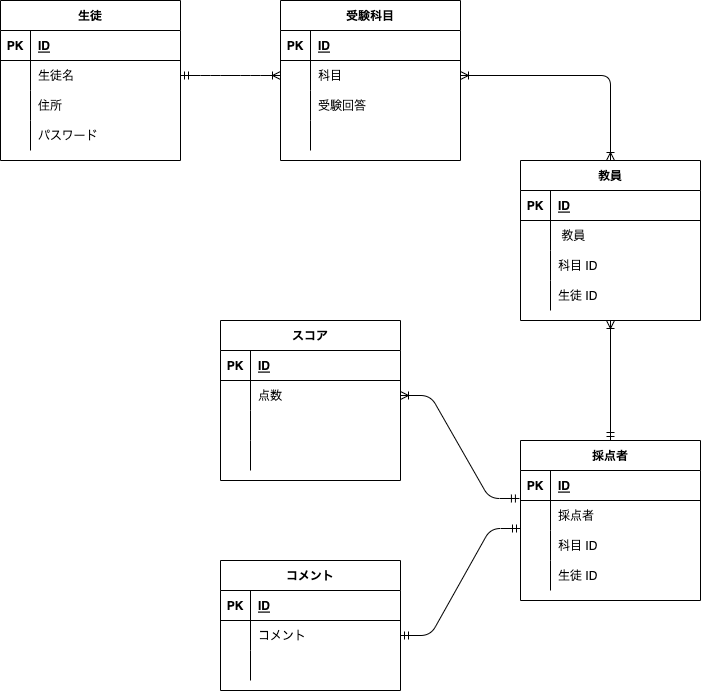

The diagram above was exported from draw.io. Its source (the exported page's mxGraphModel, read from the mxfile embedded in the PNG):
<mxGraphModel dx="728" dy="680" grid="1" gridSize="10" guides="1" tooltips="1" connect="1" arrows="1" fold="1" page="1" pageScale="1" pageWidth="827" pageHeight="1169" math="0" shadow="0">
  <root>
    <mxCell id="0" />
    <mxCell id="1" parent="0" />
    <mxCell id="2" value="生徒" style="shape=table;startSize=30;container=1;collapsible=1;childLayout=tableLayout;fixedRows=1;rowLines=0;fontStyle=1;align=center;resizeLast=1;" vertex="1" parent="1">
      <mxGeometry x="40" y="40" width="180" height="160" as="geometry" />
    </mxCell>
    <mxCell id="3" value="" style="shape=partialRectangle;collapsible=0;dropTarget=0;pointerEvents=0;fillColor=none;top=0;left=0;bottom=1;right=0;points=[[0,0.5],[1,0.5]];portConstraint=eastwest;" vertex="1" parent="2">
      <mxGeometry y="30" width="180" height="30" as="geometry" />
    </mxCell>
    <mxCell id="4" value="PK" style="shape=partialRectangle;connectable=0;fillColor=none;top=0;left=0;bottom=0;right=0;fontStyle=1;overflow=hidden;" vertex="1" parent="3">
      <mxGeometry width="30" height="30" as="geometry">
        <mxRectangle width="30" height="30" as="alternateBounds" />
      </mxGeometry>
    </mxCell>
    <mxCell id="5" value="ID" style="shape=partialRectangle;connectable=0;fillColor=none;top=0;left=0;bottom=0;right=0;align=left;spacingLeft=6;fontStyle=5;overflow=hidden;" vertex="1" parent="3">
      <mxGeometry x="30" width="150" height="30" as="geometry">
        <mxRectangle width="150" height="30" as="alternateBounds" />
      </mxGeometry>
    </mxCell>
    <mxCell id="6" value="" style="shape=partialRectangle;collapsible=0;dropTarget=0;pointerEvents=0;fillColor=none;top=0;left=0;bottom=0;right=0;points=[[0,0.5],[1,0.5]];portConstraint=eastwest;" vertex="1" parent="2">
      <mxGeometry y="60" width="180" height="30" as="geometry" />
    </mxCell>
    <mxCell id="7" value="" style="shape=partialRectangle;connectable=0;fillColor=none;top=0;left=0;bottom=0;right=0;editable=1;overflow=hidden;" vertex="1" parent="6">
      <mxGeometry width="30" height="30" as="geometry">
        <mxRectangle width="30" height="30" as="alternateBounds" />
      </mxGeometry>
    </mxCell>
    <mxCell id="8" value="生徒名" style="shape=partialRectangle;connectable=0;fillColor=none;top=0;left=0;bottom=0;right=0;align=left;spacingLeft=6;overflow=hidden;" vertex="1" parent="6">
      <mxGeometry x="30" width="150" height="30" as="geometry">
        <mxRectangle width="150" height="30" as="alternateBounds" />
      </mxGeometry>
    </mxCell>
    <mxCell id="9" value="" style="shape=partialRectangle;collapsible=0;dropTarget=0;pointerEvents=0;fillColor=none;top=0;left=0;bottom=0;right=0;points=[[0,0.5],[1,0.5]];portConstraint=eastwest;" vertex="1" parent="2">
      <mxGeometry y="90" width="180" height="30" as="geometry" />
    </mxCell>
    <mxCell id="10" value="" style="shape=partialRectangle;connectable=0;fillColor=none;top=0;left=0;bottom=0;right=0;editable=1;overflow=hidden;" vertex="1" parent="9">
      <mxGeometry width="30" height="30" as="geometry">
        <mxRectangle width="30" height="30" as="alternateBounds" />
      </mxGeometry>
    </mxCell>
    <mxCell id="11" value="住所" style="shape=partialRectangle;connectable=0;fillColor=none;top=0;left=0;bottom=0;right=0;align=left;spacingLeft=6;overflow=hidden;" vertex="1" parent="9">
      <mxGeometry x="30" width="150" height="30" as="geometry">
        <mxRectangle width="150" height="30" as="alternateBounds" />
      </mxGeometry>
    </mxCell>
    <mxCell id="12" value="" style="shape=partialRectangle;collapsible=0;dropTarget=0;pointerEvents=0;fillColor=none;top=0;left=0;bottom=0;right=0;points=[[0,0.5],[1,0.5]];portConstraint=eastwest;" vertex="1" parent="2">
      <mxGeometry y="120" width="180" height="30" as="geometry" />
    </mxCell>
    <mxCell id="13" value="" style="shape=partialRectangle;connectable=0;fillColor=none;top=0;left=0;bottom=0;right=0;editable=1;overflow=hidden;" vertex="1" parent="12">
      <mxGeometry width="30" height="30" as="geometry">
        <mxRectangle width="30" height="30" as="alternateBounds" />
      </mxGeometry>
    </mxCell>
    <mxCell id="14" value="パスワード" style="shape=partialRectangle;connectable=0;fillColor=none;top=0;left=0;bottom=0;right=0;align=left;spacingLeft=6;overflow=hidden;" vertex="1" parent="12">
      <mxGeometry x="30" width="150" height="30" as="geometry">
        <mxRectangle width="150" height="30" as="alternateBounds" />
      </mxGeometry>
    </mxCell>
    <mxCell id="15" value="受験科目" style="shape=table;startSize=30;container=1;collapsible=1;childLayout=tableLayout;fixedRows=1;rowLines=0;fontStyle=1;align=center;resizeLast=1;" vertex="1" parent="1">
      <mxGeometry x="320" y="40" width="180" height="160" as="geometry" />
    </mxCell>
    <mxCell id="16" value="" style="shape=partialRectangle;collapsible=0;dropTarget=0;pointerEvents=0;fillColor=none;top=0;left=0;bottom=1;right=0;points=[[0,0.5],[1,0.5]];portConstraint=eastwest;" vertex="1" parent="15">
      <mxGeometry y="30" width="180" height="30" as="geometry" />
    </mxCell>
    <mxCell id="17" value="PK" style="shape=partialRectangle;connectable=0;fillColor=none;top=0;left=0;bottom=0;right=0;fontStyle=1;overflow=hidden;" vertex="1" parent="16">
      <mxGeometry width="30" height="30" as="geometry">
        <mxRectangle width="30" height="30" as="alternateBounds" />
      </mxGeometry>
    </mxCell>
    <mxCell id="18" value="ID" style="shape=partialRectangle;connectable=0;fillColor=none;top=0;left=0;bottom=0;right=0;align=left;spacingLeft=6;fontStyle=5;overflow=hidden;" vertex="1" parent="16">
      <mxGeometry x="30" width="150" height="30" as="geometry">
        <mxRectangle width="150" height="30" as="alternateBounds" />
      </mxGeometry>
    </mxCell>
    <mxCell id="19" value="" style="shape=partialRectangle;collapsible=0;dropTarget=0;pointerEvents=0;fillColor=none;top=0;left=0;bottom=0;right=0;points=[[0,0.5],[1,0.5]];portConstraint=eastwest;" vertex="1" parent="15">
      <mxGeometry y="60" width="180" height="30" as="geometry" />
    </mxCell>
    <mxCell id="20" value="" style="shape=partialRectangle;connectable=0;fillColor=none;top=0;left=0;bottom=0;right=0;editable=1;overflow=hidden;" vertex="1" parent="19">
      <mxGeometry width="30" height="30" as="geometry">
        <mxRectangle width="30" height="30" as="alternateBounds" />
      </mxGeometry>
    </mxCell>
    <mxCell id="21" value="科目" style="shape=partialRectangle;connectable=0;fillColor=none;top=0;left=0;bottom=0;right=0;align=left;spacingLeft=6;overflow=hidden;" vertex="1" parent="19">
      <mxGeometry x="30" width="150" height="30" as="geometry">
        <mxRectangle width="150" height="30" as="alternateBounds" />
      </mxGeometry>
    </mxCell>
    <mxCell id="22" value="" style="shape=partialRectangle;collapsible=0;dropTarget=0;pointerEvents=0;fillColor=none;top=0;left=0;bottom=0;right=0;points=[[0,0.5],[1,0.5]];portConstraint=eastwest;" vertex="1" parent="15">
      <mxGeometry y="90" width="180" height="30" as="geometry" />
    </mxCell>
    <mxCell id="23" value="" style="shape=partialRectangle;connectable=0;fillColor=none;top=0;left=0;bottom=0;right=0;editable=1;overflow=hidden;" vertex="1" parent="22">
      <mxGeometry width="30" height="30" as="geometry">
        <mxRectangle width="30" height="30" as="alternateBounds" />
      </mxGeometry>
    </mxCell>
    <mxCell id="24" value="受験回答" style="shape=partialRectangle;connectable=0;fillColor=none;top=0;left=0;bottom=0;right=0;align=left;spacingLeft=6;overflow=hidden;" vertex="1" parent="22">
      <mxGeometry x="30" width="150" height="30" as="geometry">
        <mxRectangle width="150" height="30" as="alternateBounds" />
      </mxGeometry>
    </mxCell>
    <mxCell id="25" value="" style="shape=partialRectangle;collapsible=0;dropTarget=0;pointerEvents=0;fillColor=none;top=0;left=0;bottom=0;right=0;points=[[0,0.5],[1,0.5]];portConstraint=eastwest;" vertex="1" parent="15">
      <mxGeometry y="120" width="180" height="30" as="geometry" />
    </mxCell>
    <mxCell id="26" value="" style="shape=partialRectangle;connectable=0;fillColor=none;top=0;left=0;bottom=0;right=0;editable=1;overflow=hidden;" vertex="1" parent="25">
      <mxGeometry width="30" height="30" as="geometry">
        <mxRectangle width="30" height="30" as="alternateBounds" />
      </mxGeometry>
    </mxCell>
    <mxCell id="27" value="" style="shape=partialRectangle;connectable=0;fillColor=none;top=0;left=0;bottom=0;right=0;align=left;spacingLeft=6;overflow=hidden;" vertex="1" parent="25">
      <mxGeometry x="30" width="150" height="30" as="geometry">
        <mxRectangle width="150" height="30" as="alternateBounds" />
      </mxGeometry>
    </mxCell>
    <mxCell id="28" value="" style="edgeStyle=entityRelationEdgeStyle;fontSize=12;html=1;endArrow=ERoneToMany;startArrow=ERmandOne;exitX=1;exitY=0.5;exitDx=0;exitDy=0;entryX=0;entryY=0.5;entryDx=0;entryDy=0;" edge="1" parent="1" source="6" target="19">
      <mxGeometry width="100" height="100" relative="1" as="geometry">
        <mxPoint x="320" y="370" as="sourcePoint" />
        <mxPoint x="420" y="270" as="targetPoint" />
      </mxGeometry>
    </mxCell>
    <mxCell id="29" value="スコア" style="shape=table;startSize=30;container=1;collapsible=1;childLayout=tableLayout;fixedRows=1;rowLines=0;fontStyle=1;align=center;resizeLast=1;" vertex="1" parent="1">
      <mxGeometry x="260" y="360" width="180" height="160" as="geometry" />
    </mxCell>
    <mxCell id="30" value="" style="shape=partialRectangle;collapsible=0;dropTarget=0;pointerEvents=0;fillColor=none;top=0;left=0;bottom=1;right=0;points=[[0,0.5],[1,0.5]];portConstraint=eastwest;" vertex="1" parent="29">
      <mxGeometry y="30" width="180" height="30" as="geometry" />
    </mxCell>
    <mxCell id="31" value="PK" style="shape=partialRectangle;connectable=0;fillColor=none;top=0;left=0;bottom=0;right=0;fontStyle=1;overflow=hidden;" vertex="1" parent="30">
      <mxGeometry width="30" height="30" as="geometry">
        <mxRectangle width="30" height="30" as="alternateBounds" />
      </mxGeometry>
    </mxCell>
    <mxCell id="32" value="ID" style="shape=partialRectangle;connectable=0;fillColor=none;top=0;left=0;bottom=0;right=0;align=left;spacingLeft=6;fontStyle=5;overflow=hidden;" vertex="1" parent="30">
      <mxGeometry x="30" width="150" height="30" as="geometry">
        <mxRectangle width="150" height="30" as="alternateBounds" />
      </mxGeometry>
    </mxCell>
    <mxCell id="33" value="" style="shape=partialRectangle;collapsible=0;dropTarget=0;pointerEvents=0;fillColor=none;top=0;left=0;bottom=0;right=0;points=[[0,0.5],[1,0.5]];portConstraint=eastwest;" vertex="1" parent="29">
      <mxGeometry y="60" width="180" height="30" as="geometry" />
    </mxCell>
    <mxCell id="34" value="" style="shape=partialRectangle;connectable=0;fillColor=none;top=0;left=0;bottom=0;right=0;editable=1;overflow=hidden;" vertex="1" parent="33">
      <mxGeometry width="30" height="30" as="geometry">
        <mxRectangle width="30" height="30" as="alternateBounds" />
      </mxGeometry>
    </mxCell>
    <mxCell id="35" value="点数" style="shape=partialRectangle;connectable=0;fillColor=none;top=0;left=0;bottom=0;right=0;align=left;spacingLeft=6;overflow=hidden;" vertex="1" parent="33">
      <mxGeometry x="30" width="150" height="30" as="geometry">
        <mxRectangle width="150" height="30" as="alternateBounds" />
      </mxGeometry>
    </mxCell>
    <mxCell id="36" value="" style="shape=partialRectangle;collapsible=0;dropTarget=0;pointerEvents=0;fillColor=none;top=0;left=0;bottom=0;right=0;points=[[0,0.5],[1,0.5]];portConstraint=eastwest;" vertex="1" parent="29">
      <mxGeometry y="90" width="180" height="30" as="geometry" />
    </mxCell>
    <mxCell id="37" value="" style="shape=partialRectangle;connectable=0;fillColor=none;top=0;left=0;bottom=0;right=0;editable=1;overflow=hidden;" vertex="1" parent="36">
      <mxGeometry width="30" height="30" as="geometry">
        <mxRectangle width="30" height="30" as="alternateBounds" />
      </mxGeometry>
    </mxCell>
    <mxCell id="38" value="" style="shape=partialRectangle;connectable=0;fillColor=none;top=0;left=0;bottom=0;right=0;align=left;spacingLeft=6;overflow=hidden;" vertex="1" parent="36">
      <mxGeometry x="30" width="150" height="30" as="geometry">
        <mxRectangle width="150" height="30" as="alternateBounds" />
      </mxGeometry>
    </mxCell>
    <mxCell id="39" value="" style="shape=partialRectangle;collapsible=0;dropTarget=0;pointerEvents=0;fillColor=none;top=0;left=0;bottom=0;right=0;points=[[0,0.5],[1,0.5]];portConstraint=eastwest;" vertex="1" parent="29">
      <mxGeometry y="120" width="180" height="30" as="geometry" />
    </mxCell>
    <mxCell id="40" value="" style="shape=partialRectangle;connectable=0;fillColor=none;top=0;left=0;bottom=0;right=0;editable=1;overflow=hidden;" vertex="1" parent="39">
      <mxGeometry width="30" height="30" as="geometry">
        <mxRectangle width="30" height="30" as="alternateBounds" />
      </mxGeometry>
    </mxCell>
    <mxCell id="41" value="" style="shape=partialRectangle;connectable=0;fillColor=none;top=0;left=0;bottom=0;right=0;align=left;spacingLeft=6;overflow=hidden;" vertex="1" parent="39">
      <mxGeometry x="30" width="150" height="30" as="geometry">
        <mxRectangle width="150" height="30" as="alternateBounds" />
      </mxGeometry>
    </mxCell>
    <mxCell id="42" value="教員" style="shape=table;startSize=30;container=1;collapsible=1;childLayout=tableLayout;fixedRows=1;rowLines=0;fontStyle=1;align=center;resizeLast=1;" vertex="1" parent="1">
      <mxGeometry x="560" y="200" width="180" height="160" as="geometry" />
    </mxCell>
    <mxCell id="43" value="" style="shape=partialRectangle;collapsible=0;dropTarget=0;pointerEvents=0;fillColor=none;top=0;left=0;bottom=1;right=0;points=[[0,0.5],[1,0.5]];portConstraint=eastwest;" vertex="1" parent="42">
      <mxGeometry y="30" width="180" height="30" as="geometry" />
    </mxCell>
    <mxCell id="44" value="PK" style="shape=partialRectangle;connectable=0;fillColor=none;top=0;left=0;bottom=0;right=0;fontStyle=1;overflow=hidden;" vertex="1" parent="43">
      <mxGeometry width="30" height="30" as="geometry">
        <mxRectangle width="30" height="30" as="alternateBounds" />
      </mxGeometry>
    </mxCell>
    <mxCell id="45" value="ID" style="shape=partialRectangle;connectable=0;fillColor=none;top=0;left=0;bottom=0;right=0;align=left;spacingLeft=6;fontStyle=5;overflow=hidden;" vertex="1" parent="43">
      <mxGeometry x="30" width="150" height="30" as="geometry">
        <mxRectangle width="150" height="30" as="alternateBounds" />
      </mxGeometry>
    </mxCell>
    <mxCell id="46" value="" style="shape=partialRectangle;collapsible=0;dropTarget=0;pointerEvents=0;fillColor=none;top=0;left=0;bottom=0;right=0;points=[[0,0.5],[1,0.5]];portConstraint=eastwest;" vertex="1" parent="42">
      <mxGeometry y="60" width="180" height="30" as="geometry" />
    </mxCell>
    <mxCell id="47" value="" style="shape=partialRectangle;connectable=0;fillColor=none;top=0;left=0;bottom=0;right=0;editable=1;overflow=hidden;" vertex="1" parent="46">
      <mxGeometry width="30" height="30" as="geometry">
        <mxRectangle width="30" height="30" as="alternateBounds" />
      </mxGeometry>
    </mxCell>
    <mxCell id="48" value=" 教員" style="shape=partialRectangle;connectable=0;fillColor=none;top=0;left=0;bottom=0;right=0;align=left;spacingLeft=6;overflow=hidden;" vertex="1" parent="46">
      <mxGeometry x="30" width="150" height="30" as="geometry">
        <mxRectangle width="150" height="30" as="alternateBounds" />
      </mxGeometry>
    </mxCell>
    <mxCell id="49" value="" style="shape=partialRectangle;collapsible=0;dropTarget=0;pointerEvents=0;fillColor=none;top=0;left=0;bottom=0;right=0;points=[[0,0.5],[1,0.5]];portConstraint=eastwest;" vertex="1" parent="42">
      <mxGeometry y="90" width="180" height="30" as="geometry" />
    </mxCell>
    <mxCell id="50" value="" style="shape=partialRectangle;connectable=0;fillColor=none;top=0;left=0;bottom=0;right=0;editable=1;overflow=hidden;" vertex="1" parent="49">
      <mxGeometry width="30" height="30" as="geometry">
        <mxRectangle width="30" height="30" as="alternateBounds" />
      </mxGeometry>
    </mxCell>
    <mxCell id="51" value="科目 ID" style="shape=partialRectangle;connectable=0;fillColor=none;top=0;left=0;bottom=0;right=0;align=left;spacingLeft=6;overflow=hidden;" vertex="1" parent="49">
      <mxGeometry x="30" width="150" height="30" as="geometry">
        <mxRectangle width="150" height="30" as="alternateBounds" />
      </mxGeometry>
    </mxCell>
    <mxCell id="52" value="" style="shape=partialRectangle;collapsible=0;dropTarget=0;pointerEvents=0;fillColor=none;top=0;left=0;bottom=0;right=0;points=[[0,0.5],[1,0.5]];portConstraint=eastwest;" vertex="1" parent="42">
      <mxGeometry y="120" width="180" height="30" as="geometry" />
    </mxCell>
    <mxCell id="53" value="" style="shape=partialRectangle;connectable=0;fillColor=none;top=0;left=0;bottom=0;right=0;editable=1;overflow=hidden;" vertex="1" parent="52">
      <mxGeometry width="30" height="30" as="geometry">
        <mxRectangle width="30" height="30" as="alternateBounds" />
      </mxGeometry>
    </mxCell>
    <mxCell id="54" value="生徒 ID" style="shape=partialRectangle;connectable=0;fillColor=none;top=0;left=0;bottom=0;right=0;align=left;spacingLeft=6;overflow=hidden;" vertex="1" parent="52">
      <mxGeometry x="30" width="150" height="30" as="geometry">
        <mxRectangle width="150" height="30" as="alternateBounds" />
      </mxGeometry>
    </mxCell>
    <mxCell id="55" value="採点者" style="shape=table;startSize=30;container=1;collapsible=1;childLayout=tableLayout;fixedRows=1;rowLines=0;fontStyle=1;align=center;resizeLast=1;" vertex="1" parent="1">
      <mxGeometry x="560" y="480" width="180" height="160" as="geometry" />
    </mxCell>
    <mxCell id="56" value="" style="shape=partialRectangle;collapsible=0;dropTarget=0;pointerEvents=0;fillColor=none;top=0;left=0;bottom=1;right=0;points=[[0,0.5],[1,0.5]];portConstraint=eastwest;" vertex="1" parent="55">
      <mxGeometry y="30" width="180" height="30" as="geometry" />
    </mxCell>
    <mxCell id="57" value="PK" style="shape=partialRectangle;connectable=0;fillColor=none;top=0;left=0;bottom=0;right=0;fontStyle=1;overflow=hidden;" vertex="1" parent="56">
      <mxGeometry width="30" height="30" as="geometry">
        <mxRectangle width="30" height="30" as="alternateBounds" />
      </mxGeometry>
    </mxCell>
    <mxCell id="58" value="ID" style="shape=partialRectangle;connectable=0;fillColor=none;top=0;left=0;bottom=0;right=0;align=left;spacingLeft=6;fontStyle=5;overflow=hidden;" vertex="1" parent="56">
      <mxGeometry x="30" width="150" height="30" as="geometry">
        <mxRectangle width="150" height="30" as="alternateBounds" />
      </mxGeometry>
    </mxCell>
    <mxCell id="59" value="" style="shape=partialRectangle;collapsible=0;dropTarget=0;pointerEvents=0;fillColor=none;top=0;left=0;bottom=0;right=0;points=[[0,0.5],[1,0.5]];portConstraint=eastwest;" vertex="1" parent="55">
      <mxGeometry y="60" width="180" height="30" as="geometry" />
    </mxCell>
    <mxCell id="60" value="" style="shape=partialRectangle;connectable=0;fillColor=none;top=0;left=0;bottom=0;right=0;editable=1;overflow=hidden;" vertex="1" parent="59">
      <mxGeometry width="30" height="30" as="geometry">
        <mxRectangle width="30" height="30" as="alternateBounds" />
      </mxGeometry>
    </mxCell>
    <mxCell id="61" value="採点者" style="shape=partialRectangle;connectable=0;fillColor=none;top=0;left=0;bottom=0;right=0;align=left;spacingLeft=6;overflow=hidden;" vertex="1" parent="59">
      <mxGeometry x="30" width="150" height="30" as="geometry">
        <mxRectangle width="150" height="30" as="alternateBounds" />
      </mxGeometry>
    </mxCell>
    <mxCell id="62" value="" style="shape=partialRectangle;collapsible=0;dropTarget=0;pointerEvents=0;fillColor=none;top=0;left=0;bottom=0;right=0;points=[[0,0.5],[1,0.5]];portConstraint=eastwest;" vertex="1" parent="55">
      <mxGeometry y="90" width="180" height="30" as="geometry" />
    </mxCell>
    <mxCell id="63" value="" style="shape=partialRectangle;connectable=0;fillColor=none;top=0;left=0;bottom=0;right=0;editable=1;overflow=hidden;" vertex="1" parent="62">
      <mxGeometry width="30" height="30" as="geometry">
        <mxRectangle width="30" height="30" as="alternateBounds" />
      </mxGeometry>
    </mxCell>
    <mxCell id="64" value="科目 ID" style="shape=partialRectangle;connectable=0;fillColor=none;top=0;left=0;bottom=0;right=0;align=left;spacingLeft=6;overflow=hidden;" vertex="1" parent="62">
      <mxGeometry x="30" width="150" height="30" as="geometry">
        <mxRectangle width="150" height="30" as="alternateBounds" />
      </mxGeometry>
    </mxCell>
    <mxCell id="65" value="" style="shape=partialRectangle;collapsible=0;dropTarget=0;pointerEvents=0;fillColor=none;top=0;left=0;bottom=0;right=0;points=[[0,0.5],[1,0.5]];portConstraint=eastwest;" vertex="1" parent="55">
      <mxGeometry y="120" width="180" height="30" as="geometry" />
    </mxCell>
    <mxCell id="66" value="" style="shape=partialRectangle;connectable=0;fillColor=none;top=0;left=0;bottom=0;right=0;editable=1;overflow=hidden;" vertex="1" parent="65">
      <mxGeometry width="30" height="30" as="geometry">
        <mxRectangle width="30" height="30" as="alternateBounds" />
      </mxGeometry>
    </mxCell>
    <mxCell id="67" value="生徒 ID" style="shape=partialRectangle;connectable=0;fillColor=none;top=0;left=0;bottom=0;right=0;align=left;spacingLeft=6;overflow=hidden;" vertex="1" parent="65">
      <mxGeometry x="30" width="150" height="30" as="geometry">
        <mxRectangle width="150" height="30" as="alternateBounds" />
      </mxGeometry>
    </mxCell>
    <mxCell id="68" value="" style="edgeStyle=orthogonalEdgeStyle;fontSize=12;html=1;endArrow=ERoneToMany;startArrow=ERoneToMany;exitX=1;exitY=0.5;exitDx=0;exitDy=0;entryX=0.5;entryY=0;entryDx=0;entryDy=0;" edge="1" parent="1" source="19" target="42">
      <mxGeometry width="100" height="100" relative="1" as="geometry">
        <mxPoint x="390" y="370" as="sourcePoint" />
        <mxPoint x="490" y="270" as="targetPoint" />
      </mxGeometry>
    </mxCell>
    <mxCell id="69" value="" style="fontSize=12;html=1;endArrow=ERoneToMany;startArrow=ERmandOne;exitX=0.5;exitY=0;exitDx=0;exitDy=0;entryX=0.5;entryY=1;entryDx=0;entryDy=0;" edge="1" parent="1" source="55" target="42">
      <mxGeometry width="100" height="100" relative="1" as="geometry">
        <mxPoint x="390" y="370" as="sourcePoint" />
        <mxPoint x="490" y="270" as="targetPoint" />
      </mxGeometry>
    </mxCell>
    <mxCell id="70" value="コメント" style="shape=table;startSize=30;container=1;collapsible=1;childLayout=tableLayout;fixedRows=1;rowLines=0;fontStyle=1;align=center;resizeLast=1;" vertex="1" parent="1">
      <mxGeometry x="260" y="600" width="180" height="130" as="geometry" />
    </mxCell>
    <mxCell id="71" value="" style="shape=partialRectangle;collapsible=0;dropTarget=0;pointerEvents=0;fillColor=none;top=0;left=0;bottom=1;right=0;points=[[0,0.5],[1,0.5]];portConstraint=eastwest;" vertex="1" parent="70">
      <mxGeometry y="30" width="180" height="30" as="geometry" />
    </mxCell>
    <mxCell id="72" value="PK" style="shape=partialRectangle;connectable=0;fillColor=none;top=0;left=0;bottom=0;right=0;fontStyle=1;overflow=hidden;" vertex="1" parent="71">
      <mxGeometry width="30" height="30" as="geometry">
        <mxRectangle width="30" height="30" as="alternateBounds" />
      </mxGeometry>
    </mxCell>
    <mxCell id="73" value="ID" style="shape=partialRectangle;connectable=0;fillColor=none;top=0;left=0;bottom=0;right=0;align=left;spacingLeft=6;fontStyle=5;overflow=hidden;" vertex="1" parent="71">
      <mxGeometry x="30" width="150" height="30" as="geometry">
        <mxRectangle width="150" height="30" as="alternateBounds" />
      </mxGeometry>
    </mxCell>
    <mxCell id="74" value="" style="shape=partialRectangle;collapsible=0;dropTarget=0;pointerEvents=0;fillColor=none;top=0;left=0;bottom=0;right=0;points=[[0,0.5],[1,0.5]];portConstraint=eastwest;" vertex="1" parent="70">
      <mxGeometry y="60" width="180" height="30" as="geometry" />
    </mxCell>
    <mxCell id="75" value="" style="shape=partialRectangle;connectable=0;fillColor=none;top=0;left=0;bottom=0;right=0;editable=1;overflow=hidden;" vertex="1" parent="74">
      <mxGeometry width="30" height="30" as="geometry">
        <mxRectangle width="30" height="30" as="alternateBounds" />
      </mxGeometry>
    </mxCell>
    <mxCell id="76" value="コメント" style="shape=partialRectangle;connectable=0;fillColor=none;top=0;left=0;bottom=0;right=0;align=left;spacingLeft=6;overflow=hidden;" vertex="1" parent="74">
      <mxGeometry x="30" width="150" height="30" as="geometry">
        <mxRectangle width="150" height="30" as="alternateBounds" />
      </mxGeometry>
    </mxCell>
    <mxCell id="77" value="" style="shape=partialRectangle;collapsible=0;dropTarget=0;pointerEvents=0;fillColor=none;top=0;left=0;bottom=0;right=0;points=[[0,0.5],[1,0.5]];portConstraint=eastwest;" vertex="1" parent="70">
      <mxGeometry y="90" width="180" height="30" as="geometry" />
    </mxCell>
    <mxCell id="78" value="" style="shape=partialRectangle;connectable=0;fillColor=none;top=0;left=0;bottom=0;right=0;editable=1;overflow=hidden;" vertex="1" parent="77">
      <mxGeometry width="30" height="30" as="geometry">
        <mxRectangle width="30" height="30" as="alternateBounds" />
      </mxGeometry>
    </mxCell>
    <mxCell id="79" value="" style="shape=partialRectangle;connectable=0;fillColor=none;top=0;left=0;bottom=0;right=0;align=left;spacingLeft=6;overflow=hidden;" vertex="1" parent="77">
      <mxGeometry x="30" width="150" height="30" as="geometry">
        <mxRectangle width="150" height="30" as="alternateBounds" />
      </mxGeometry>
    </mxCell>
    <mxCell id="83" value="" style="edgeStyle=entityRelationEdgeStyle;fontSize=12;html=1;endArrow=ERoneToMany;startArrow=ERmandOne;exitX=-0.006;exitY=-0.067;exitDx=0;exitDy=0;entryX=1;entryY=0.5;entryDx=0;entryDy=0;exitPerimeter=0;" edge="1" parent="1" source="59" target="33">
      <mxGeometry width="100" height="100" relative="1" as="geometry">
        <mxPoint x="390" y="470" as="sourcePoint" />
        <mxPoint x="490" y="370" as="targetPoint" />
      </mxGeometry>
    </mxCell>
    <mxCell id="84" value="" style="edgeStyle=entityRelationEdgeStyle;fontSize=12;html=1;endArrow=ERmandOne;startArrow=ERmandOne;exitX=1;exitY=0.5;exitDx=0;exitDy=0;" edge="1" parent="1" source="74">
      <mxGeometry width="100" height="100" relative="1" as="geometry">
        <mxPoint x="390" y="470" as="sourcePoint" />
        <mxPoint x="560" y="568" as="targetPoint" />
      </mxGeometry>
    </mxCell>
    <mxCell id="86" value="" style="shape=partialRectangle;collapsible=0;dropTarget=0;pointerEvents=0;fillColor=none;top=0;left=0;bottom=0;right=0;points=[[0,0.5],[1,0.5]];portConstraint=eastwest;" vertex="1" parent="1">
      <mxGeometry x="560" y="350" width="180" height="30" as="geometry" />
    </mxCell>
    <mxCell id="87" value="" style="shape=partialRectangle;connectable=0;fillColor=none;top=0;left=0;bottom=0;right=0;editable=1;overflow=hidden;" vertex="1" parent="86">
      <mxGeometry width="30" height="30" as="geometry">
        <mxRectangle width="30" height="30" as="alternateBounds" />
      </mxGeometry>
    </mxCell>
    <mxCell id="88" value="" style="shape=partialRectangle;connectable=0;fillColor=none;top=0;left=0;bottom=0;right=0;align=left;spacingLeft=6;overflow=hidden;" vertex="1" parent="86">
      <mxGeometry x="30" width="150" height="30" as="geometry">
        <mxRectangle width="150" height="30" as="alternateBounds" />
      </mxGeometry>
    </mxCell>
  </root>
</mxGraphModel>